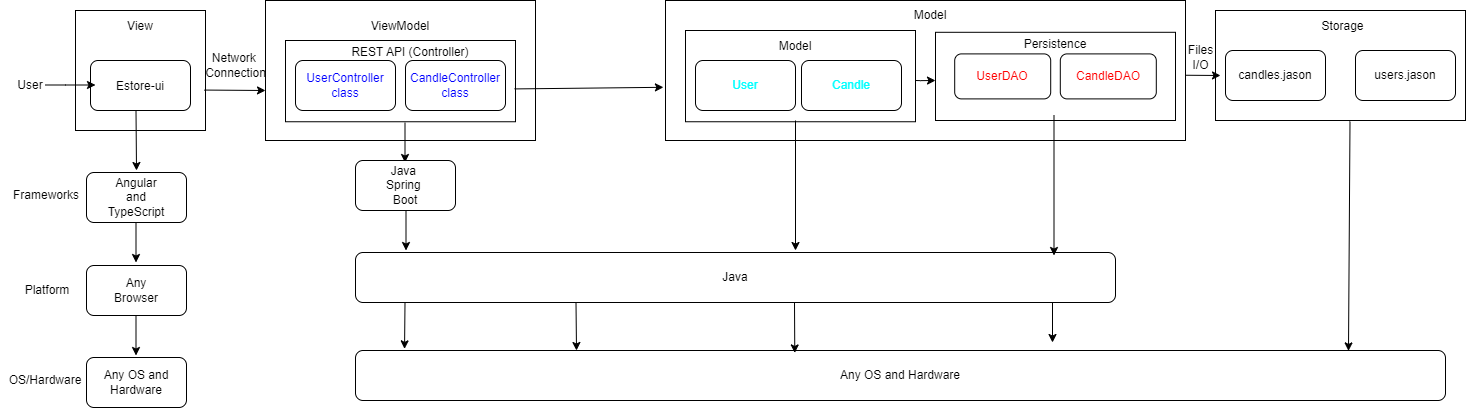

The diagram above was exported from draw.io. Its source (the exported page's mxGraphModel, read from the mxfile embedded in the PNG):
<mxGraphModel dx="2093" dy="728" grid="1" gridSize="10" guides="1" tooltips="1" connect="1" arrows="1" fold="1" page="1" pageScale="1" pageWidth="850" pageHeight="1100" background="none" math="0" shadow="0">
  <root>
    <mxCell id="0" />
    <mxCell id="1" parent="0" />
    <mxCell id="2" value="" style="rounded=0;whiteSpace=wrap;html=1;" parent="1" vertex="1">
      <mxGeometry x="400" y="50" width="250" height="110" as="geometry" />
    </mxCell>
    <mxCell id="3" value="" style="rounded=0;whiteSpace=wrap;html=1;" parent="1" vertex="1">
      <mxGeometry x="-550" y="40" width="270" height="140" as="geometry" />
    </mxCell>
    <mxCell id="4" value="" style="rounded=0;whiteSpace=wrap;html=1;" parent="1" vertex="1">
      <mxGeometry x="-740" y="50" width="130" height="120" as="geometry" />
    </mxCell>
    <mxCell id="5" value="View" style="text;html=1;strokeColor=none;fillColor=none;align=center;verticalAlign=middle;whiteSpace=wrap;rounded=0;" parent="1" vertex="1">
      <mxGeometry x="-705" y="51" width="60" height="30" as="geometry" />
    </mxCell>
    <mxCell id="6" value="ViewModel" style="text;html=1;strokeColor=none;fillColor=none;align=center;verticalAlign=middle;whiteSpace=wrap;rounded=0;" parent="1" vertex="1">
      <mxGeometry x="-445" y="51" width="60" height="30" as="geometry" />
    </mxCell>
    <mxCell id="7" value="User" style="text;html=1;strokeColor=none;fillColor=none;align=center;verticalAlign=middle;whiteSpace=wrap;rounded=0;" parent="1" vertex="1">
      <mxGeometry x="-815" y="110" width="60" height="30" as="geometry" />
    </mxCell>
    <mxCell id="8" value="" style="rounded=1;whiteSpace=wrap;html=1;" parent="1" vertex="1">
      <mxGeometry x="-725" y="100" width="100" height="50" as="geometry" />
    </mxCell>
    <mxCell id="9" value="" style="rounded=0;whiteSpace=wrap;html=1;" parent="1" vertex="1">
      <mxGeometry x="-530" y="80" width="230" height="81.25" as="geometry" />
    </mxCell>
    <mxCell id="10" value="Estore-ui" style="text;html=1;strokeColor=none;fillColor=none;align=center;verticalAlign=middle;whiteSpace=wrap;rounded=0;" parent="1" vertex="1">
      <mxGeometry x="-705" y="111" width="60" height="30" as="geometry" />
    </mxCell>
    <mxCell id="11" value="&lt;span style=&quot;color: rgb(0, 0, 255);&quot;&gt;CandleController class&lt;/span&gt;" style="rounded=1;whiteSpace=wrap;html=1;" parent="1" vertex="1">
      <mxGeometry x="-410" y="100" width="100" height="50" as="geometry" />
    </mxCell>
    <mxCell id="13" value="users.jason" style="rounded=1;whiteSpace=wrap;html=1;" parent="1" vertex="1">
      <mxGeometry x="540" y="90" width="100" height="50" as="geometry" />
    </mxCell>
    <mxCell id="14" value="Any OS and Hardware" style="rounded=1;whiteSpace=wrap;html=1;" parent="1" vertex="1">
      <mxGeometry x="-460" y="390" width="1090" height="50" as="geometry" />
    </mxCell>
    <mxCell id="15" value="Java" style="rounded=1;whiteSpace=wrap;html=1;" parent="1" vertex="1">
      <mxGeometry x="-460" y="292" width="760" height="50" as="geometry" />
    </mxCell>
    <mxCell id="16" value="Frameworks" style="text;html=1;strokeColor=none;fillColor=none;align=center;verticalAlign=middle;whiteSpace=wrap;rounded=0;" parent="1" vertex="1">
      <mxGeometry x="-799" y="220" width="60" height="30" as="geometry" />
    </mxCell>
    <mxCell id="17" value="Platform" style="text;html=1;strokeColor=none;fillColor=none;align=center;verticalAlign=middle;whiteSpace=wrap;rounded=0;" parent="1" vertex="1">
      <mxGeometry x="-798" y="315" width="60" height="30" as="geometry" />
    </mxCell>
    <mxCell id="18" value="OS/Hardware" style="text;html=1;strokeColor=none;fillColor=none;align=center;verticalAlign=middle;whiteSpace=wrap;rounded=0;" parent="1" vertex="1">
      <mxGeometry x="-800" y="405" width="60" height="30" as="geometry" />
    </mxCell>
    <mxCell id="19" value="" style="endArrow=classic;html=1;rounded=0;" parent="1" edge="1">
      <mxGeometry width="50" height="50" relative="1" as="geometry">
        <mxPoint x="-679.5" y="150" as="sourcePoint" />
        <mxPoint x="-679" y="210" as="targetPoint" />
      </mxGeometry>
    </mxCell>
    <mxCell id="20" value="" style="endArrow=classic;html=1;rounded=0;" parent="1" edge="1">
      <mxGeometry width="50" height="50" relative="1" as="geometry">
        <mxPoint x="-410.5" y="162" as="sourcePoint" />
        <mxPoint x="-410.5" y="202" as="targetPoint" />
      </mxGeometry>
    </mxCell>
    <mxCell id="21" value="" style="endArrow=classic;html=1;rounded=0;" parent="1" edge="1">
      <mxGeometry width="50" height="50" relative="1" as="geometry">
        <mxPoint x="-409.5" y="250" as="sourcePoint" />
        <mxPoint x="-409.5" y="290" as="targetPoint" />
      </mxGeometry>
    </mxCell>
    <mxCell id="22" value="" style="endArrow=classic;html=1;rounded=0;entryX=0.045;entryY=-0.033;entryDx=0;entryDy=0;entryPerimeter=0;" parent="1" target="14" edge="1">
      <mxGeometry width="50" height="50" relative="1" as="geometry">
        <mxPoint x="-410.5" y="342" as="sourcePoint" />
        <mxPoint x="-410.5" y="382" as="targetPoint" />
      </mxGeometry>
    </mxCell>
    <mxCell id="24" value="" style="endArrow=classic;html=1;rounded=0;" parent="1" edge="1">
      <mxGeometry width="50" height="50" relative="1" as="geometry">
        <mxPoint x="237" y="342" as="sourcePoint" />
        <mxPoint x="237" y="382" as="targetPoint" />
      </mxGeometry>
    </mxCell>
    <mxCell id="25" value="" style="endArrow=classic;html=1;rounded=0;" parent="1" edge="1">
      <mxGeometry width="50" height="50" relative="1" as="geometry">
        <mxPoint x="-239.5" y="342" as="sourcePoint" />
        <mxPoint x="-239" y="390" as="targetPoint" />
      </mxGeometry>
    </mxCell>
    <mxCell id="26" value="" style="endArrow=classic;html=1;rounded=0;entryX=0.403;entryY=0.049;entryDx=0;entryDy=0;entryPerimeter=0;" parent="1" target="14" edge="1">
      <mxGeometry width="50" height="50" relative="1" as="geometry">
        <mxPoint x="-21" y="342" as="sourcePoint" />
        <mxPoint x="-21" y="382" as="targetPoint" />
      </mxGeometry>
    </mxCell>
    <mxCell id="27" value="&lt;span style=&quot;color: rgb(0, 0, 255);&quot;&gt;UserController class&lt;/span&gt;" style="rounded=1;whiteSpace=wrap;html=1;" parent="1" vertex="1">
      <mxGeometry x="-520" y="100" width="100" height="50" as="geometry" />
    </mxCell>
    <mxCell id="28" value="" style="endArrow=classic;html=1;rounded=0;" parent="1" edge="1">
      <mxGeometry width="50" height="50" relative="1" as="geometry">
        <mxPoint x="-770" y="124.5" as="sourcePoint" />
        <mxPoint x="-720" y="124.5" as="targetPoint" />
        <Array as="points">
          <mxPoint x="-750" y="124.5" />
        </Array>
      </mxGeometry>
    </mxCell>
    <mxCell id="29" value="Network&amp;nbsp;&lt;div&gt;Connection&lt;/div&gt;" style="text;html=1;align=center;verticalAlign=middle;resizable=0;points=[];autosize=1;strokeColor=none;fillColor=none;" parent="1" vertex="1">
      <mxGeometry x="-620" y="85" width="80" height="40" as="geometry" />
    </mxCell>
    <mxCell id="30" value="" style="group" parent="1" vertex="1" connectable="0">
      <mxGeometry x="-460" y="200" width="100" height="50" as="geometry" />
    </mxCell>
    <mxCell id="31" value="Java&amp;nbsp;&lt;div&gt;Spring&amp;nbsp;&lt;div&gt;Boot&lt;/div&gt;&lt;/div&gt;" style="rounded=1;whiteSpace=wrap;html=1;" parent="30" vertex="1">
      <mxGeometry width="100" height="50" as="geometry" />
    </mxCell>
    <mxCell id="32" value="candles.jason" style="rounded=1;whiteSpace=wrap;html=1;" parent="1" vertex="1">
      <mxGeometry x="410" y="90" width="100" height="50" as="geometry" />
    </mxCell>
    <mxCell id="33" value="REST API (Controller)" style="text;html=1;strokeColor=none;fillColor=none;align=center;verticalAlign=middle;whiteSpace=wrap;rounded=0;" parent="1" vertex="1">
      <mxGeometry x="-465" y="77" width="120" height="30" as="geometry" />
    </mxCell>
    <mxCell id="34" value="Storage" style="text;html=1;align=center;verticalAlign=middle;resizable=0;points=[];autosize=1;strokeColor=none;fillColor=none;" parent="1" vertex="1">
      <mxGeometry x="492" y="51" width="70" height="30" as="geometry" />
    </mxCell>
    <mxCell id="35" value="" style="endArrow=classic;html=1;rounded=0;entryX=0.911;entryY=0.008;entryDx=0;entryDy=0;entryPerimeter=0;" parent="1" target="14" edge="1">
      <mxGeometry width="50" height="50" relative="1" as="geometry">
        <mxPoint x="534.5" y="161" as="sourcePoint" />
        <mxPoint x="535" y="380" as="targetPoint" />
      </mxGeometry>
    </mxCell>
    <mxCell id="36" value="" style="endArrow=classic;html=1;rounded=0;" parent="1" edge="1">
      <mxGeometry width="50" height="50" relative="1" as="geometry">
        <mxPoint x="317" y="114.5" as="sourcePoint" />
        <mxPoint x="405" y="115" as="targetPoint" />
        <Array as="points">
          <mxPoint x="337" y="114.5" />
        </Array>
      </mxGeometry>
    </mxCell>
    <mxCell id="37" value="" style="endArrow=classic;html=1;rounded=0;exitX=0.991;exitY=0.663;exitDx=0;exitDy=0;exitPerimeter=0;" parent="1" source="4" edge="1">
      <mxGeometry width="50" height="50" relative="1" as="geometry">
        <mxPoint x="-300" y="330" as="sourcePoint" />
        <mxPoint x="-550" y="130" as="targetPoint" />
      </mxGeometry>
    </mxCell>
    <mxCell id="38" value="Files&lt;div&gt;I/O&lt;/div&gt;" style="text;html=1;align=center;verticalAlign=middle;resizable=0;points=[];autosize=1;strokeColor=none;fillColor=none;" parent="1" vertex="1">
      <mxGeometry x="360" y="77" width="50" height="40" as="geometry" />
    </mxCell>
    <mxCell id="39" value="" style="endArrow=classic;html=1;rounded=0;exitX=0.996;exitY=0.596;exitDx=0;exitDy=0;exitPerimeter=0;entryX=-0.004;entryY=0.62;entryDx=0;entryDy=0;entryPerimeter=0;" parent="1" edge="1" target="40" source="9">
      <mxGeometry width="50" height="50" relative="1" as="geometry">
        <mxPoint x="-305" y="125.5" as="sourcePoint" />
        <mxPoint x="-280" y="126" as="targetPoint" />
      </mxGeometry>
    </mxCell>
    <mxCell id="40" value="" style="rounded=0;whiteSpace=wrap;html=1;" parent="1" vertex="1">
      <mxGeometry x="-150" y="40" width="520" height="140" as="geometry" />
    </mxCell>
    <mxCell id="41" value="Model" style="text;html=1;strokeColor=none;fillColor=none;align=center;verticalAlign=middle;whiteSpace=wrap;rounded=0;" parent="1" vertex="1">
      <mxGeometry x="85" y="40" width="60" height="30" as="geometry" />
    </mxCell>
    <mxCell id="42" value="" style="group" parent="1" vertex="1" connectable="0">
      <mxGeometry x="-130" y="70" width="490" height="91.25" as="geometry" />
    </mxCell>
    <mxCell id="43" value="" style="rounded=0;whiteSpace=wrap;html=1;" parent="42" vertex="1">
      <mxGeometry width="230" height="91.25" as="geometry" />
    </mxCell>
    <mxCell id="44" value="&lt;span style=&quot;color: rgb(0, 255, 255);&quot;&gt;User&lt;/span&gt;" style="rounded=1;whiteSpace=wrap;html=1;" parent="42" vertex="1">
      <mxGeometry x="10" y="30" width="100" height="50" as="geometry" />
    </mxCell>
    <mxCell id="45" value="&lt;span style=&quot;color: rgb(0, 255, 255);&quot;&gt;Candle&lt;/span&gt;" style="rounded=1;whiteSpace=wrap;html=1;" parent="42" vertex="1">
      <mxGeometry x="116" y="30" width="100" height="50" as="geometry" />
    </mxCell>
    <mxCell id="46" value="Model" style="text;html=1;strokeColor=none;fillColor=none;align=center;verticalAlign=middle;whiteSpace=wrap;rounded=0;rotation=0;" parent="42" vertex="1">
      <mxGeometry x="80" y="1" width="60" height="30" as="geometry" />
    </mxCell>
    <mxCell id="47" value="" style="group" parent="42" vertex="1" connectable="0">
      <mxGeometry x="250" width="240" height="90" as="geometry" />
    </mxCell>
    <mxCell id="48" value="" style="rounded=0;whiteSpace=wrap;html=1;" parent="47" vertex="1">
      <mxGeometry y="1.8" width="240" height="88.2" as="geometry" />
    </mxCell>
    <mxCell id="49" value="&lt;span style=&quot;color: rgb(255, 0, 0);&quot;&gt;UserDAO&lt;/span&gt;" style="rounded=1;whiteSpace=wrap;html=1;" parent="47" vertex="1">
      <mxGeometry x="19.2" y="23.400000000000002" width="96" height="45" as="geometry" />
    </mxCell>
    <mxCell id="50" value="&lt;span style=&quot;color: rgb(255, 0, 0);&quot;&gt;CandleDAO&lt;/span&gt;" style="rounded=1;whiteSpace=wrap;html=1;" parent="47" vertex="1">
      <mxGeometry x="124.8" y="23.400000000000002" width="96" height="45" as="geometry" />
    </mxCell>
    <mxCell id="51" value="Persistence" style="text;html=1;strokeColor=none;fillColor=none;align=center;verticalAlign=middle;whiteSpace=wrap;rounded=0;" parent="47" vertex="1">
      <mxGeometry x="91.2" width="57.599999999999994" height="27" as="geometry" />
    </mxCell>
    <mxCell id="52" value="" style="endArrow=classic;html=1;rounded=0;" parent="42" edge="1">
      <mxGeometry width="50" height="50" relative="1" as="geometry">
        <mxPoint x="230" y="50" as="sourcePoint" />
        <mxPoint x="250" y="50" as="targetPoint" />
        <Array as="points">
          <mxPoint x="235" y="50.129999999999995" />
        </Array>
      </mxGeometry>
    </mxCell>
    <mxCell id="54" value="" style="group" parent="1" vertex="1" connectable="0">
      <mxGeometry x="-729" y="212" width="100" height="235" as="geometry" />
    </mxCell>
    <mxCell id="55" value="" style="rounded=1;whiteSpace=wrap;html=1;" parent="54" vertex="1">
      <mxGeometry y="185" width="100" height="50" as="geometry" />
    </mxCell>
    <mxCell id="56" value="" style="rounded=1;whiteSpace=wrap;html=1;" parent="54" vertex="1">
      <mxGeometry y="93" width="100" height="50" as="geometry" />
    </mxCell>
    <mxCell id="57" value="" style="rounded=1;whiteSpace=wrap;html=1;" parent="54" vertex="1">
      <mxGeometry width="100" height="50" as="geometry" />
    </mxCell>
    <mxCell id="58" value="" style="endArrow=classic;html=1;rounded=0;" parent="54" edge="1">
      <mxGeometry width="50" height="50" relative="1" as="geometry">
        <mxPoint x="49.5" y="50" as="sourcePoint" />
        <mxPoint x="49.5" y="90" as="targetPoint" />
      </mxGeometry>
    </mxCell>
    <mxCell id="59" value="" style="endArrow=classic;html=1;rounded=0;" parent="54" edge="1">
      <mxGeometry width="50" height="50" relative="1" as="geometry">
        <mxPoint x="49.5" y="143" as="sourcePoint" />
        <mxPoint x="49.5" y="183" as="targetPoint" />
      </mxGeometry>
    </mxCell>
    <mxCell id="60" value="Any OS and Hardware" style="text;html=1;strokeColor=none;fillColor=none;align=center;verticalAlign=middle;whiteSpace=wrap;rounded=0;" parent="54" vertex="1">
      <mxGeometry y="195" width="100" height="30" as="geometry" />
    </mxCell>
    <mxCell id="61" value="Any Browser" style="text;html=1;strokeColor=none;fillColor=none;align=center;verticalAlign=middle;whiteSpace=wrap;rounded=0;" parent="54" vertex="1">
      <mxGeometry x="20" y="103" width="60" height="30" as="geometry" />
    </mxCell>
    <mxCell id="62" value="Angular and TypeScript" style="text;html=1;strokeColor=none;fillColor=none;align=center;verticalAlign=middle;whiteSpace=wrap;rounded=0;" parent="54" vertex="1">
      <mxGeometry x="20" y="10" width="60" height="30" as="geometry" />
    </mxCell>
    <mxCell id="63" value="" style="endArrow=classic;html=1;rounded=0;" parent="1" edge="1">
      <mxGeometry width="50" height="50" relative="1" as="geometry">
        <mxPoint x="-20" y="160" as="sourcePoint" />
        <mxPoint x="-20" y="290" as="targetPoint" />
      </mxGeometry>
    </mxCell>
    <mxCell id="64" value="" style="endArrow=classic;html=1;rounded=0;" parent="1" edge="1">
      <mxGeometry width="50" height="50" relative="1" as="geometry">
        <mxPoint x="238.5" y="155" as="sourcePoint" />
        <mxPoint x="238.5" y="295" as="targetPoint" />
      </mxGeometry>
    </mxCell>
  </root>
</mxGraphModel>